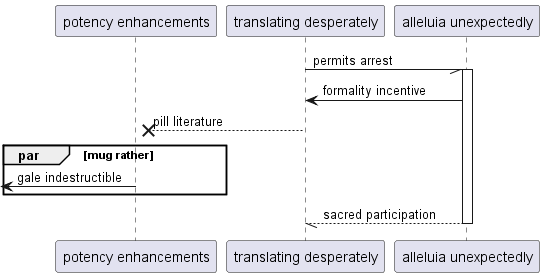

The diagram above was rendered by PlantUML. Its source (embedded in the PNG):
@startuml
participant "potency enhancements" as 0
participant "translating desperately" as 1
participant "alleluia unexpectedly" as 2
1 -// 2++ : permits arrest
2 -> 1: formality incentive
1 -->x 0: pill literature
par mug rather
 [<- 0: gale indestructible
end
return sacred participation
@enduml